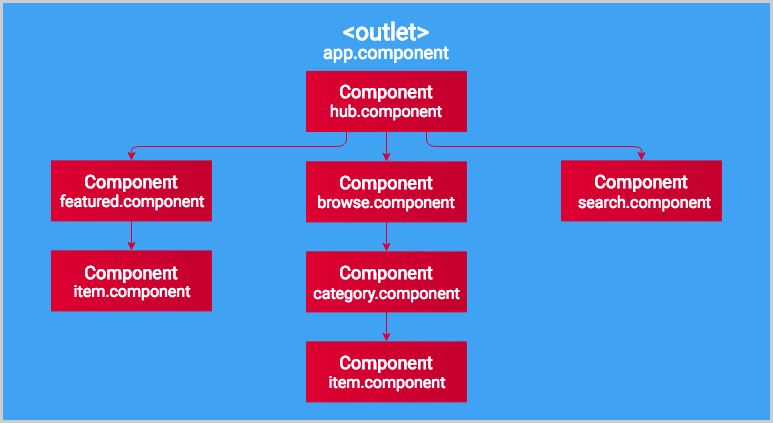

The diagram above was exported from draw.io. Its source (the exported page's mxGraphModel, read from the mxfile embedded in the PNG):
<mxGraphModel dx="1558" dy="6557" grid="1" gridSize="10" guides="1" tooltips="1" connect="1" arrows="1" fold="1" page="1" pageScale="1" pageWidth="827" pageHeight="1169" math="0" shadow="0">
  <root>
    <mxCell id="0" />
    <mxCell id="1" parent="0" />
    <mxCell id="k5xAfaUprZ8QlP8zECxD-1" value="" style="rounded=0;whiteSpace=wrap;html=1;strokeWidth=3;fillColor=#40A2F2;strokeColor=#CCCCCC;fontFamily=Roboto;fontColor=#FFFFFF;" vertex="1" parent="1">
      <mxGeometry x="40" y="-5328" width="770" height="420" as="geometry" />
    </mxCell>
    <mxCell id="k5xAfaUprZ8QlP8zECxD-2" value="" style="rounded=0;whiteSpace=wrap;html=1;strokeWidth=1;fillColor=#DD0031;fontFamily=Roboto;fontColor=#FFFFFF;strokeColor=#DD0031;gradientColor=#C3002F;gradientDirection=east;" vertex="1" parent="1">
      <mxGeometry x="90" y="-5168.6" width="160" height="60" as="geometry" />
    </mxCell>
    <mxCell id="k5xAfaUprZ8QlP8zECxD-3" value="Component" style="text;html=1;strokeColor=none;fillColor=none;align=center;verticalAlign=middle;whiteSpace=wrap;rounded=0;fontSize=18;fontStyle=1;strokeWidth=1;fontFamily=Roboto;fontColor=#FFFFFF;" vertex="1" parent="1">
      <mxGeometry x="100" y="-5158.6" width="140" height="21" as="geometry" />
    </mxCell>
    <mxCell id="k5xAfaUprZ8QlP8zECxD-4" value="" style="rounded=0;whiteSpace=wrap;html=1;strokeWidth=1;fillColor=#DD0031;fontFamily=Roboto;fontColor=#FFFFFF;strokeColor=#DD0031;gradientColor=#C3002F;gradientDirection=east;" vertex="1" parent="1">
      <mxGeometry x="90" y="-5078.6" width="160" height="60" as="geometry" />
    </mxCell>
    <mxCell id="k5xAfaUprZ8QlP8zECxD-5" value="Component" style="text;html=1;strokeColor=none;fillColor=none;align=center;verticalAlign=middle;whiteSpace=wrap;rounded=0;fontSize=18;fontStyle=1;strokeWidth=1;fontFamily=Roboto;fontColor=#FFFFFF;" vertex="1" parent="1">
      <mxGeometry x="100" y="-5067.6" width="140" height="20" as="geometry" />
    </mxCell>
    <mxCell id="k5xAfaUprZ8QlP8zECxD-6" value="" style="rounded=0;whiteSpace=wrap;html=1;strokeWidth=1;fillColor=#DD0031;fontFamily=Roboto;fontColor=#FFFFFF;strokeColor=#DD0031;gradientColor=#C3002F;gradientDirection=east;" vertex="1" parent="1">
      <mxGeometry x="345" y="-4987.6" width="160" height="60" as="geometry" />
    </mxCell>
    <mxCell id="k5xAfaUprZ8QlP8zECxD-7" value="Component" style="text;html=1;strokeColor=none;fillColor=none;align=center;verticalAlign=middle;whiteSpace=wrap;rounded=0;fontSize=18;fontStyle=1;strokeWidth=1;fontFamily=Roboto;fontColor=#FFFFFF;" vertex="1" parent="1">
      <mxGeometry x="355" y="-4977.6" width="140" height="20" as="geometry" />
    </mxCell>
    <mxCell id="k5xAfaUprZ8QlP8zECxD-8" value="" style="rounded=0;whiteSpace=wrap;html=1;strokeWidth=1;fillColor=#DD0031;fontFamily=Roboto;fontColor=#FFFFFF;strokeColor=#DD0031;gradientColor=#C3002F;gradientDirection=east;" vertex="1" parent="1">
      <mxGeometry x="345" y="-5167.6" width="160" height="60" as="geometry" />
    </mxCell>
    <mxCell id="k5xAfaUprZ8QlP8zECxD-9" value="Component" style="text;html=1;strokeColor=none;fillColor=none;align=center;verticalAlign=middle;whiteSpace=wrap;rounded=0;fontSize=18;fontStyle=1;strokeWidth=1;fontFamily=Roboto;fontColor=#FFFFFF;" vertex="1" parent="1">
      <mxGeometry x="355" y="-5157.6" width="140" height="20" as="geometry" />
    </mxCell>
    <mxCell id="k5xAfaUprZ8QlP8zECxD-10" value="" style="rounded=0;whiteSpace=wrap;html=1;strokeWidth=1;fillColor=#DD0031;fontFamily=Roboto;fontColor=#FFFFFF;strokeColor=#DD0031;gradientColor=#C3002F;gradientDirection=east;" vertex="1" parent="1">
      <mxGeometry x="345" y="-5077.6" width="160" height="60" as="geometry" />
    </mxCell>
    <mxCell id="k5xAfaUprZ8QlP8zECxD-11" value="Component" style="text;html=1;strokeColor=none;fillColor=none;align=center;verticalAlign=middle;whiteSpace=wrap;rounded=0;fontSize=18;fontStyle=1;strokeWidth=1;fontFamily=Roboto;fontColor=#FFFFFF;" vertex="1" parent="1">
      <mxGeometry x="355" y="-5067.6" width="140" height="20" as="geometry" />
    </mxCell>
    <mxCell id="k5xAfaUprZ8QlP8zECxD-12" value="" style="rounded=0;whiteSpace=wrap;html=1;strokeWidth=1;fillColor=#DD0031;fontFamily=Roboto;fontColor=#FFFFFF;strokeColor=#DD0031;gradientColor=#C3002F;gradientDirection=east;" vertex="1" parent="1">
      <mxGeometry x="600" y="-5168.6" width="160" height="60" as="geometry" />
    </mxCell>
    <mxCell id="k5xAfaUprZ8QlP8zECxD-13" value="Component" style="text;html=1;strokeColor=none;fillColor=none;align=center;verticalAlign=middle;whiteSpace=wrap;rounded=0;fontSize=18;fontStyle=1;strokeWidth=1;fontFamily=Roboto;fontColor=#FFFFFF;" vertex="1" parent="1">
      <mxGeometry x="610" y="-5158.6" width="140" height="20" as="geometry" />
    </mxCell>
    <mxCell id="k5xAfaUprZ8QlP8zECxD-14" value="&amp;lt;outlet&amp;gt;" style="text;html=1;strokeColor=none;fillColor=none;align=center;verticalAlign=middle;whiteSpace=wrap;rounded=0;fontStyle=1;fontSize=24;fontFamily=Roboto;fontColor=#FFFFFF;" vertex="1" parent="1">
      <mxGeometry x="70" y="-5307.6" width="710" height="20" as="geometry" />
    </mxCell>
    <mxCell id="k5xAfaUprZ8QlP8zECxD-15" value="" style="endArrow=classic;html=1;fontSize=18;entryX=0.5;entryY=0;exitX=0.5;exitY=1;strokeWidth=1;startArrow=none;startFill=0;endFill=1;fontFamily=Roboto;fontColor=#FFFFFF;strokeColor=#DD0031;" edge="1" source="k5xAfaUprZ8QlP8zECxD-2" target="k5xAfaUprZ8QlP8zECxD-4" parent="1">
      <mxGeometry width="50" height="50" relative="1" as="geometry">
        <mxPoint x="40" y="-4807.6" as="sourcePoint" />
        <mxPoint x="90" y="-4857.6" as="targetPoint" />
      </mxGeometry>
    </mxCell>
    <mxCell id="k5xAfaUprZ8QlP8zECxD-16" value="" style="endArrow=classic;html=1;fontSize=18;entryX=0.5;entryY=0;strokeWidth=1;exitX=0.5;exitY=1;fontFamily=Roboto;fontColor=#FFFFFF;strokeColor=#DD0031;" edge="1" target="k5xAfaUprZ8QlP8zECxD-6" parent="1">
      <mxGeometry width="50" height="50" relative="1" as="geometry">
        <mxPoint x="425" y="-5017.6" as="sourcePoint" />
        <mxPoint x="415" y="-5067.6" as="targetPoint" />
      </mxGeometry>
    </mxCell>
    <mxCell id="k5xAfaUprZ8QlP8zECxD-17" value="" style="endArrow=classic;html=1;fontSize=18;entryX=0.5;entryY=0;exitX=0.5;exitY=1;strokeWidth=1;fontFamily=Roboto;fontColor=#FFFFFF;strokeColor=#DD0031;" edge="1" source="k5xAfaUprZ8QlP8zECxD-8" target="k5xAfaUprZ8QlP8zECxD-10" parent="1">
      <mxGeometry width="50" height="50" relative="1" as="geometry">
        <mxPoint x="155" y="-5006.6" as="sourcePoint" />
        <mxPoint x="155" y="-4977.6" as="targetPoint" />
      </mxGeometry>
    </mxCell>
    <mxCell id="k5xAfaUprZ8QlP8zECxD-18" value="app.component" style="text;html=1;strokeColor=none;fillColor=none;align=center;verticalAlign=middle;whiteSpace=wrap;rounded=0;fontSize=18;strokeWidth=1;fontFamily=Roboto;fontColor=#FFFFFF;" vertex="1" parent="1">
      <mxGeometry x="70" y="-5287.6" width="710" height="20" as="geometry" />
    </mxCell>
    <mxCell id="k5xAfaUprZ8QlP8zECxD-19" value="featured.component" style="text;html=1;strokeColor=none;fillColor=none;align=center;verticalAlign=middle;whiteSpace=wrap;rounded=0;fontSize=16;strokeWidth=1;fontFamily=Roboto;fontColor=#FFFFFF;" vertex="1" parent="1">
      <mxGeometry x="100" y="-5138.6" width="140" height="20" as="geometry" />
    </mxCell>
    <mxCell id="k5xAfaUprZ8QlP8zECxD-20" value="item.component" style="text;html=1;strokeColor=none;fillColor=none;align=center;verticalAlign=middle;whiteSpace=wrap;rounded=0;fontSize=16;strokeWidth=1;fontFamily=Roboto;fontColor=#FFFFFF;" vertex="1" parent="1">
      <mxGeometry x="100" y="-5048.6" width="140" height="20" as="geometry" />
    </mxCell>
    <mxCell id="k5xAfaUprZ8QlP8zECxD-21" value="item.component" style="text;html=1;strokeColor=none;fillColor=none;align=center;verticalAlign=middle;whiteSpace=wrap;rounded=0;fontSize=16;strokeWidth=1;fontFamily=Roboto;fontColor=#FFFFFF;" vertex="1" parent="1">
      <mxGeometry x="355" y="-4957.6" width="140" height="20" as="geometry" />
    </mxCell>
    <mxCell id="k5xAfaUprZ8QlP8zECxD-22" value="browse.component" style="text;html=1;strokeColor=none;fillColor=none;align=center;verticalAlign=middle;whiteSpace=wrap;rounded=0;fontSize=16;strokeWidth=1;fontFamily=Roboto;fontColor=#FFFFFF;" vertex="1" parent="1">
      <mxGeometry x="355" y="-5137.6" width="140" height="20" as="geometry" />
    </mxCell>
    <mxCell id="k5xAfaUprZ8QlP8zECxD-23" value="category.component" style="text;html=1;strokeColor=none;fillColor=none;align=center;verticalAlign=middle;whiteSpace=wrap;rounded=0;fontSize=16;strokeWidth=1;fontFamily=Roboto;fontColor=#FFFFFF;" vertex="1" parent="1">
      <mxGeometry x="355" y="-5046.6" width="140" height="20" as="geometry" />
    </mxCell>
    <mxCell id="k5xAfaUprZ8QlP8zECxD-24" value="search.component" style="text;html=1;strokeColor=none;fillColor=none;align=center;verticalAlign=middle;whiteSpace=wrap;rounded=0;fontSize=16;strokeWidth=1;fontFamily=Roboto;fontColor=#FFFFFF;" vertex="1" parent="1">
      <mxGeometry x="610" y="-5137.6" width="145" height="20" as="geometry" />
    </mxCell>
    <mxCell id="k5xAfaUprZ8QlP8zECxD-25" value="" style="rounded=0;whiteSpace=wrap;html=1;strokeWidth=1;fillColor=#DD0031;fontFamily=Roboto;fontColor=#FFFFFF;strokeColor=#DD0031;gradientColor=#C3002F;gradientDirection=east;" vertex="1" parent="1">
      <mxGeometry x="345" y="-5258.1" width="160" height="60" as="geometry" />
    </mxCell>
    <mxCell id="k5xAfaUprZ8QlP8zECxD-26" value="Component" style="text;html=1;strokeColor=none;fillColor=none;align=center;verticalAlign=middle;whiteSpace=wrap;rounded=0;fontSize=18;fontStyle=1;strokeWidth=1;fontFamily=Roboto;fontColor=#FFFFFF;" vertex="1" parent="1">
      <mxGeometry x="355" y="-5248.1" width="140" height="20" as="geometry" />
    </mxCell>
    <mxCell id="k5xAfaUprZ8QlP8zECxD-27" value="hub.component" style="text;html=1;strokeColor=none;fillColor=none;align=center;verticalAlign=middle;whiteSpace=wrap;rounded=0;fontSize=16;strokeWidth=1;fontFamily=Roboto;fontColor=#FFFFFF;" vertex="1" parent="1">
      <mxGeometry x="355" y="-5228.1" width="140" height="20" as="geometry" />
    </mxCell>
    <mxCell id="k5xAfaUprZ8QlP8zECxD-28" value="" style="endArrow=classic;html=1;fontSize=18;exitX=0.5;exitY=1;strokeWidth=1;fontFamily=Roboto;entryX=0.5;entryY=0;fontColor=#FFFFFF;strokeColor=#DD0031;" edge="1" source="k5xAfaUprZ8QlP8zECxD-25" target="k5xAfaUprZ8QlP8zECxD-8" parent="1">
      <mxGeometry width="50" height="50" relative="1" as="geometry">
        <mxPoint x="435.20000000000005" y="-5097.8" as="sourcePoint" />
        <mxPoint x="425" y="-5168" as="targetPoint" />
      </mxGeometry>
    </mxCell>
    <mxCell id="k5xAfaUprZ8QlP8zECxD-29" value="" style="endArrow=classic;html=1;fontSize=18;exitX=0.25;exitY=1;strokeWidth=1;fontFamily=Roboto;entryX=0.5;entryY=0;edgeStyle=orthogonalEdgeStyle;fontColor=#FFFFFF;strokeColor=#DD0031;" edge="1" source="k5xAfaUprZ8QlP8zECxD-25" target="k5xAfaUprZ8QlP8zECxD-2" parent="1">
      <mxGeometry width="50" height="50" relative="1" as="geometry">
        <mxPoint x="435.20000000000005" y="-5188.2" as="sourcePoint" />
        <mxPoint x="435.20000000000005" y="-5157.8" as="targetPoint" />
      </mxGeometry>
    </mxCell>
    <mxCell id="k5xAfaUprZ8QlP8zECxD-30" value="" style="endArrow=classic;html=1;fontSize=18;exitX=0.75;exitY=1;strokeWidth=1;fontFamily=Roboto;entryX=0.5;entryY=0;edgeStyle=orthogonalEdgeStyle;fontColor=#FFFFFF;strokeColor=#DD0031;" edge="1" source="k5xAfaUprZ8QlP8zECxD-25" target="k5xAfaUprZ8QlP8zECxD-12" parent="1">
      <mxGeometry width="50" height="50" relative="1" as="geometry">
        <mxPoint x="395.20000000000005" y="-5188.2" as="sourcePoint" />
        <mxPoint x="180" y="-5158.6" as="targetPoint" />
      </mxGeometry>
    </mxCell>
  </root>
</mxGraphModel>